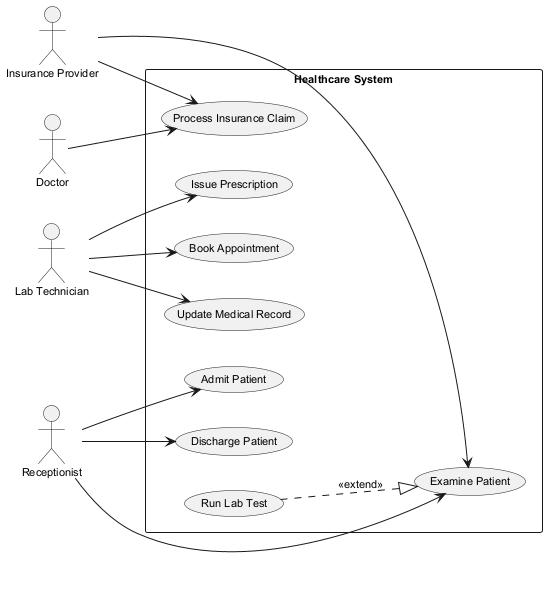

The diagram above was rendered by PlantUML. Its source (embedded in the PNG):
@startuml
skinparam defaultFontSize 11
left to right direction
actor "Lab Technician" as LabTechnician
actor "Insurance Provider" as InsuranceProvider
actor "Doctor" as Doctor
actor "Receptionist" as Receptionist
rectangle "Healthcare System" {
  usecase "Process Insurance Claim" as UC_ProcessInsuranceClaim
  usecase "Issue Prescription" as UC_IssuePrescription
  usecase "Discharge Patient" as UC_DischargePatient
  usecase "Book Appointment" as UC_BookAppointment
  usecase "Examine Patient" as UC_ExaminePatient
  usecase "Admit Patient" as UC_AdmitPatient
  usecase "Update Medical Record" as UC_UpdateMedicalRecord
  usecase "Run Lab Test" as UC_RunLabTest
}
LabTechnician --> UC_UpdateMedicalRecord
LabTechnician --> UC_BookAppointment
LabTechnician --> UC_IssuePrescription
InsuranceProvider --> UC_ExaminePatient
InsuranceProvider --> UC_ProcessInsuranceClaim
Doctor --> UC_ProcessInsuranceClaim
Receptionist --> UC_DischargePatient
Receptionist --> UC_ExaminePatient
Receptionist --> UC_AdmitPatient
UC_RunLabTest ..|> UC_ExaminePatient : <<extend>>
@enduml